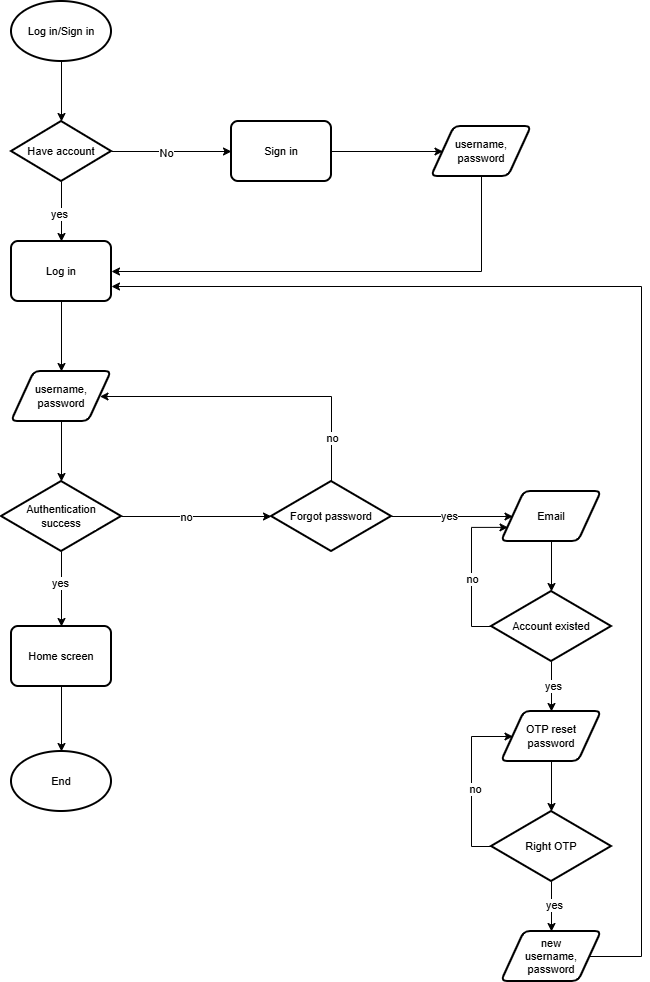

The diagram above was exported from draw.io. Its source (the exported page's mxGraphModel, read from the mxfile embedded in the PNG):
<mxGraphModel dx="858" dy="464" grid="1" gridSize="10" guides="1" tooltips="1" connect="1" arrows="1" fold="1" page="1" pageScale="1" pageWidth="827" pageHeight="1169" math="0" shadow="0">
  <root>
    <mxCell id="0" />
    <mxCell id="1" parent="0" />
    <mxCell id="ZTLXH6zX5mbW9aZy-ByH-4" edge="1" parent="1" source="dNX_1o47Feaiz3eaxBc5-1" style="edgeStyle=orthogonalEdgeStyle;rounded=0;orthogonalLoop=1;jettySize=auto;html=1;exitX=0.5;exitY=1;exitDx=0;exitDy=0;exitPerimeter=0;" target="dNX_1o47Feaiz3eaxBc5-3">
      <mxGeometry relative="1" as="geometry" />
    </mxCell>
    <mxCell id="dNX_1o47Feaiz3eaxBc5-1" parent="1" style="strokeWidth=2;html=1;shape=mxgraph.flowchart.start_1;whiteSpace=wrap;fontFamily=Helvetica;fontSize=11;fontColor=default;labelBackgroundColor=default;" value="Log in/Sign in" vertex="1">
      <mxGeometry height="60" width="100" x="104" y="40" as="geometry" />
    </mxCell>
    <mxCell id="dNX_1o47Feaiz3eaxBc5-2" parent="1" style="strokeWidth=2;html=1;shape=mxgraph.flowchart.start_1;whiteSpace=wrap;fontFamily=Helvetica;fontSize=11;fontColor=default;labelBackgroundColor=default;" value="End" vertex="1">
      <mxGeometry height="60" width="100" x="104" y="790" as="geometry" />
    </mxCell>
    <mxCell id="ZTLXH6zX5mbW9aZy-ByH-5" edge="1" parent="1" source="dNX_1o47Feaiz3eaxBc5-3" style="edgeStyle=orthogonalEdgeStyle;rounded=0;orthogonalLoop=1;jettySize=auto;html=1;entryX=0;entryY=0.5;entryDx=0;entryDy=0;" target="ZTLXH6zX5mbW9aZy-ByH-2">
      <mxGeometry relative="1" as="geometry" />
    </mxCell>
    <mxCell id="ZTLXH6zX5mbW9aZy-ByH-22" connectable="0" parent="ZTLXH6zX5mbW9aZy-ByH-5" style="edgeLabel;html=1;align=center;verticalAlign=middle;resizable=0;points=[];" value="No" vertex="1">
      <mxGeometry relative="1" x="-0.1" y="-1" as="geometry">
        <mxPoint as="offset" />
      </mxGeometry>
    </mxCell>
    <mxCell id="ZTLXH6zX5mbW9aZy-ByH-8" edge="1" parent="1" source="dNX_1o47Feaiz3eaxBc5-3" style="edgeStyle=orthogonalEdgeStyle;rounded=0;orthogonalLoop=1;jettySize=auto;html=1;exitX=0.5;exitY=1;exitDx=0;exitDy=0;exitPerimeter=0;entryX=0.5;entryY=0;entryDx=0;entryDy=0;" target="ZTLXH6zX5mbW9aZy-ByH-1">
      <mxGeometry relative="1" as="geometry" />
    </mxCell>
    <mxCell id="ZTLXH6zX5mbW9aZy-ByH-23" connectable="0" parent="ZTLXH6zX5mbW9aZy-ByH-8" style="edgeLabel;html=1;align=center;verticalAlign=middle;resizable=0;points=[];" value="yes" vertex="1">
      <mxGeometry relative="1" x="0.0667" y="-3" as="geometry">
        <mxPoint as="offset" />
      </mxGeometry>
    </mxCell>
    <mxCell id="dNX_1o47Feaiz3eaxBc5-3" parent="1" style="strokeWidth=2;html=1;shape=mxgraph.flowchart.decision;whiteSpace=wrap;fontFamily=Helvetica;fontSize=11;fontColor=default;labelBackgroundColor=default;" value="Have account" vertex="1">
      <mxGeometry height="60" width="100" x="104" y="160" as="geometry" />
    </mxCell>
    <mxCell id="dNX_1o47Feaiz3eaxBc5-4" parent="1" style="shape=parallelogram;html=1;strokeWidth=2;perimeter=parallelogramPerimeter;whiteSpace=wrap;rounded=1;arcSize=12;size=0.23;fontFamily=Helvetica;fontSize=11;fontColor=default;labelBackgroundColor=default;" value="username,&lt;div&gt;password&lt;/div&gt;" vertex="1">
      <mxGeometry height="50" width="100" x="104" y="410" as="geometry" />
    </mxCell>
    <mxCell id="dNX_1o47Feaiz3eaxBc5-5" parent="1" style="rounded=1;whiteSpace=wrap;html=1;absoluteArcSize=1;arcSize=14;strokeWidth=2;fontFamily=Helvetica;fontSize=11;fontColor=default;labelBackgroundColor=default;" value="Home screen" vertex="1">
      <mxGeometry height="60" width="100" x="104" y="665" as="geometry" />
    </mxCell>
    <mxCell id="ZTLXH6zX5mbW9aZy-ByH-11" edge="1" parent="1" source="dNX_1o47Feaiz3eaxBc5-6" style="edgeStyle=orthogonalEdgeStyle;rounded=0;orthogonalLoop=1;jettySize=auto;html=1;exitX=0.5;exitY=1;exitDx=0;exitDy=0;exitPerimeter=0;" target="dNX_1o47Feaiz3eaxBc5-5">
      <mxGeometry relative="1" as="geometry" />
    </mxCell>
    <mxCell id="ZTLXH6zX5mbW9aZy-ByH-26" connectable="0" parent="ZTLXH6zX5mbW9aZy-ByH-11" style="edgeLabel;html=1;align=center;verticalAlign=middle;resizable=0;points=[];" value="yes" vertex="1">
      <mxGeometry relative="1" x="-0.1733" y="-2" as="geometry">
        <mxPoint as="offset" />
      </mxGeometry>
    </mxCell>
    <mxCell id="dNX_1o47Feaiz3eaxBc5-6" parent="1" style="strokeWidth=2;html=1;shape=mxgraph.flowchart.decision;whiteSpace=wrap;fontFamily=Helvetica;fontSize=11;fontColor=default;labelBackgroundColor=default;" value="Authentication&lt;div&gt;success&lt;/div&gt;" vertex="1">
      <mxGeometry height="70" width="120" x="94" y="520" as="geometry" />
    </mxCell>
    <mxCell id="ZTLXH6zX5mbW9aZy-ByH-14" edge="1" parent="1" source="dNX_1o47Feaiz3eaxBc5-7" style="edgeStyle=orthogonalEdgeStyle;rounded=0;orthogonalLoop=1;jettySize=auto;html=1;exitX=1;exitY=0.5;exitDx=0;exitDy=0;exitPerimeter=0;entryX=0;entryY=0.5;entryDx=0;entryDy=0;" target="kEDWEFCIEIr-XJGzFF12-1">
      <mxGeometry relative="1" as="geometry" />
    </mxCell>
    <mxCell id="ZTLXH6zX5mbW9aZy-ByH-27" connectable="0" parent="ZTLXH6zX5mbW9aZy-ByH-14" style="edgeLabel;html=1;align=center;verticalAlign=middle;resizable=0;points=[];" value="yes" vertex="1">
      <mxGeometry relative="1" x="-0.0617" y="1" as="geometry">
        <mxPoint as="offset" />
      </mxGeometry>
    </mxCell>
    <mxCell id="ZTLXH6zX5mbW9aZy-ByH-15" edge="1" parent="1" source="dNX_1o47Feaiz3eaxBc5-7" style="edgeStyle=orthogonalEdgeStyle;rounded=0;orthogonalLoop=1;jettySize=auto;html=1;exitX=0.5;exitY=0;exitDx=0;exitDy=0;exitPerimeter=0;entryX=1;entryY=0.5;entryDx=0;entryDy=0;" target="dNX_1o47Feaiz3eaxBc5-4">
      <mxGeometry relative="1" as="geometry">
        <Array as="points">
          <mxPoint x="424" y="435" />
        </Array>
      </mxGeometry>
    </mxCell>
    <mxCell id="ZTLXH6zX5mbW9aZy-ByH-28" connectable="0" parent="ZTLXH6zX5mbW9aZy-ByH-15" style="edgeLabel;html=1;align=center;verticalAlign=middle;resizable=0;points=[];" value="no" vertex="1">
      <mxGeometry relative="1" x="-0.722" as="geometry">
        <mxPoint as="offset" />
      </mxGeometry>
    </mxCell>
    <mxCell id="dNX_1o47Feaiz3eaxBc5-7" parent="1" style="strokeWidth=2;html=1;shape=mxgraph.flowchart.decision;whiteSpace=wrap;fontFamily=Helvetica;fontSize=11;fontColor=default;labelBackgroundColor=default;" value="Forgot password" vertex="1">
      <mxGeometry height="70" width="120" x="364" y="520" as="geometry" />
    </mxCell>
    <mxCell id="ZTLXH6zX5mbW9aZy-ByH-16" edge="1" parent="1" source="kEDWEFCIEIr-XJGzFF12-1" style="edgeStyle=orthogonalEdgeStyle;rounded=0;orthogonalLoop=1;jettySize=auto;html=1;exitX=0.5;exitY=1;exitDx=0;exitDy=0;" target="kEDWEFCIEIr-XJGzFF12-4">
      <mxGeometry relative="1" as="geometry" />
    </mxCell>
    <mxCell id="kEDWEFCIEIr-XJGzFF12-1" parent="1" style="shape=parallelogram;html=1;strokeWidth=2;perimeter=parallelogramPerimeter;whiteSpace=wrap;rounded=1;arcSize=12;size=0.23;fontFamily=Helvetica;fontSize=11;fontColor=default;labelBackgroundColor=default;" value="Email" vertex="1">
      <mxGeometry height="50" width="100" x="594" y="530" as="geometry" />
    </mxCell>
    <mxCell id="ZTLXH6zX5mbW9aZy-ByH-19" edge="1" parent="1" source="kEDWEFCIEIr-XJGzFF12-2" style="edgeStyle=orthogonalEdgeStyle;rounded=0;orthogonalLoop=1;jettySize=auto;html=1;exitX=0.5;exitY=1;exitDx=0;exitDy=0;" target="kEDWEFCIEIr-XJGzFF12-5">
      <mxGeometry relative="1" as="geometry" />
    </mxCell>
    <mxCell id="kEDWEFCIEIr-XJGzFF12-2" parent="1" style="shape=parallelogram;html=1;strokeWidth=2;perimeter=parallelogramPerimeter;whiteSpace=wrap;rounded=1;arcSize=12;size=0.23;fontFamily=Helvetica;fontSize=11;fontColor=default;labelBackgroundColor=default;" value="OTP reset&lt;div&gt;password&lt;/div&gt;" vertex="1">
      <mxGeometry height="50" width="100" x="594" y="750" as="geometry" />
    </mxCell>
    <mxCell id="kEDWEFCIEIr-XJGzFF12-8" edge="1" parent="1" source="kEDWEFCIEIr-XJGzFF12-3" style="edgeStyle=orthogonalEdgeStyle;shape=connector;rounded=0;orthogonalLoop=1;jettySize=auto;html=1;exitX=1;exitY=0.5;exitDx=0;exitDy=0;entryX=1;entryY=0.75;entryDx=0;entryDy=0;strokeColor=default;align=center;verticalAlign=middle;fontFamily=Helvetica;fontSize=11;fontColor=default;labelBackgroundColor=default;endArrow=classic;" target="ZTLXH6zX5mbW9aZy-ByH-1">
      <mxGeometry relative="1" as="geometry">
        <Array as="points">
          <mxPoint x="734" y="995" />
          <mxPoint x="734" y="325" />
        </Array>
        <mxPoint x="704" y="995" as="sourcePoint" />
        <mxPoint x="214" y="435" as="targetPoint" />
      </mxGeometry>
    </mxCell>
    <mxCell id="kEDWEFCIEIr-XJGzFF12-3" parent="1" style="shape=parallelogram;html=1;strokeWidth=2;perimeter=parallelogramPerimeter;whiteSpace=wrap;rounded=1;arcSize=12;size=0.23;fontFamily=Helvetica;fontSize=11;fontColor=default;labelBackgroundColor=default;" value="new&lt;div&gt;username,&lt;div&gt;password&lt;/div&gt;&lt;/div&gt;" vertex="1">
      <mxGeometry height="50" width="100" x="594" y="970" as="geometry" />
    </mxCell>
    <mxCell id="ZTLXH6zX5mbW9aZy-ByH-17" edge="1" parent="1" source="kEDWEFCIEIr-XJGzFF12-4" style="edgeStyle=orthogonalEdgeStyle;rounded=0;orthogonalLoop=1;jettySize=auto;html=1;exitX=0;exitY=0.5;exitDx=0;exitDy=0;exitPerimeter=0;entryX=0;entryY=0.75;entryDx=0;entryDy=0;" target="kEDWEFCIEIr-XJGzFF12-1">
      <mxGeometry relative="1" as="geometry">
        <Array as="points">
          <mxPoint x="564" y="665" />
          <mxPoint x="564" y="566" />
        </Array>
      </mxGeometry>
    </mxCell>
    <mxCell id="ZTLXH6zX5mbW9aZy-ByH-30" connectable="0" parent="ZTLXH6zX5mbW9aZy-ByH-17" style="edgeLabel;html=1;align=center;verticalAlign=middle;resizable=0;points=[];" value="no" vertex="1">
      <mxGeometry relative="1" x="-0.1259" as="geometry">
        <mxPoint as="offset" />
      </mxGeometry>
    </mxCell>
    <mxCell id="ZTLXH6zX5mbW9aZy-ByH-18" edge="1" parent="1" source="kEDWEFCIEIr-XJGzFF12-4" style="edgeStyle=orthogonalEdgeStyle;rounded=0;orthogonalLoop=1;jettySize=auto;html=1;exitX=0.5;exitY=1;exitDx=0;exitDy=0;exitPerimeter=0;entryX=0.5;entryY=0;entryDx=0;entryDy=0;" target="kEDWEFCIEIr-XJGzFF12-2">
      <mxGeometry relative="1" as="geometry" />
    </mxCell>
    <mxCell id="ZTLXH6zX5mbW9aZy-ByH-29" connectable="0" parent="ZTLXH6zX5mbW9aZy-ByH-18" style="edgeLabel;html=1;align=center;verticalAlign=middle;resizable=0;points=[];" value="yes" vertex="1">
      <mxGeometry relative="1" x="-0.04" y="1" as="geometry">
        <mxPoint as="offset" />
      </mxGeometry>
    </mxCell>
    <mxCell id="kEDWEFCIEIr-XJGzFF12-4" parent="1" style="strokeWidth=2;html=1;shape=mxgraph.flowchart.decision;whiteSpace=wrap;fontFamily=Helvetica;fontSize=11;fontColor=default;labelBackgroundColor=default;" value="Account existed" vertex="1">
      <mxGeometry height="70" width="120" x="584" y="630" as="geometry" />
    </mxCell>
    <mxCell id="ZTLXH6zX5mbW9aZy-ByH-20" edge="1" parent="1" source="kEDWEFCIEIr-XJGzFF12-5" style="edgeStyle=orthogonalEdgeStyle;rounded=0;orthogonalLoop=1;jettySize=auto;html=1;exitX=0.5;exitY=1;exitDx=0;exitDy=0;exitPerimeter=0;entryX=0.5;entryY=0;entryDx=0;entryDy=0;" target="kEDWEFCIEIr-XJGzFF12-3">
      <mxGeometry relative="1" as="geometry" />
    </mxCell>
    <mxCell id="ZTLXH6zX5mbW9aZy-ByH-31" connectable="0" parent="ZTLXH6zX5mbW9aZy-ByH-20" style="edgeLabel;html=1;align=center;verticalAlign=middle;resizable=0;points=[];" value="yes" vertex="1">
      <mxGeometry relative="1" x="-0.08" y="2" as="geometry">
        <mxPoint as="offset" />
      </mxGeometry>
    </mxCell>
    <mxCell id="ZTLXH6zX5mbW9aZy-ByH-21" edge="1" parent="1" source="kEDWEFCIEIr-XJGzFF12-5" style="edgeStyle=orthogonalEdgeStyle;rounded=0;orthogonalLoop=1;jettySize=auto;html=1;exitX=0;exitY=0.5;exitDx=0;exitDy=0;exitPerimeter=0;entryX=0;entryY=0.5;entryDx=0;entryDy=0;" target="kEDWEFCIEIr-XJGzFF12-2">
      <mxGeometry relative="1" as="geometry">
        <Array as="points">
          <mxPoint x="564" y="885" />
          <mxPoint x="564" y="775" />
        </Array>
      </mxGeometry>
    </mxCell>
    <mxCell id="ZTLXH6zX5mbW9aZy-ByH-32" connectable="0" parent="ZTLXH6zX5mbW9aZy-ByH-21" style="edgeLabel;html=1;align=center;verticalAlign=middle;resizable=0;points=[];" value="no" vertex="1">
      <mxGeometry relative="1" x="-0.0904" y="-3" as="geometry">
        <mxPoint as="offset" />
      </mxGeometry>
    </mxCell>
    <mxCell id="kEDWEFCIEIr-XJGzFF12-5" parent="1" style="strokeWidth=2;html=1;shape=mxgraph.flowchart.decision;whiteSpace=wrap;fontFamily=Helvetica;fontSize=11;fontColor=default;labelBackgroundColor=default;" value="Right OTP" vertex="1">
      <mxGeometry height="70" width="120" x="584" y="850" as="geometry" />
    </mxCell>
    <mxCell id="ZTLXH6zX5mbW9aZy-ByH-9" edge="1" parent="1" source="ZTLXH6zX5mbW9aZy-ByH-1" style="edgeStyle=orthogonalEdgeStyle;rounded=0;orthogonalLoop=1;jettySize=auto;html=1;exitX=0.5;exitY=1;exitDx=0;exitDy=0;entryX=0.5;entryY=0;entryDx=0;entryDy=0;" target="dNX_1o47Feaiz3eaxBc5-4">
      <mxGeometry relative="1" as="geometry" />
    </mxCell>
    <mxCell id="ZTLXH6zX5mbW9aZy-ByH-1" parent="1" style="rounded=1;whiteSpace=wrap;html=1;absoluteArcSize=1;arcSize=14;strokeWidth=2;fontFamily=Helvetica;fontSize=11;fontColor=default;labelBackgroundColor=default;" value="Log in" vertex="1">
      <mxGeometry height="60" width="100" x="104" y="280" as="geometry" />
    </mxCell>
    <mxCell id="ZTLXH6zX5mbW9aZy-ByH-6" edge="1" parent="1" source="ZTLXH6zX5mbW9aZy-ByH-2" style="edgeStyle=orthogonalEdgeStyle;rounded=0;orthogonalLoop=1;jettySize=auto;html=1;exitX=1;exitY=0.5;exitDx=0;exitDy=0;entryX=0;entryY=0.5;entryDx=0;entryDy=0;" target="ZTLXH6zX5mbW9aZy-ByH-3">
      <mxGeometry relative="1" as="geometry" />
    </mxCell>
    <mxCell id="ZTLXH6zX5mbW9aZy-ByH-2" parent="1" style="rounded=1;whiteSpace=wrap;html=1;absoluteArcSize=1;arcSize=14;strokeWidth=2;fontFamily=Helvetica;fontSize=11;fontColor=default;labelBackgroundColor=default;" value="Sign in" vertex="1">
      <mxGeometry height="60" width="100" x="324" y="160" as="geometry" />
    </mxCell>
    <mxCell id="ZTLXH6zX5mbW9aZy-ByH-7" edge="1" parent="1" source="ZTLXH6zX5mbW9aZy-ByH-3" style="edgeStyle=orthogonalEdgeStyle;rounded=0;orthogonalLoop=1;jettySize=auto;html=1;exitX=0.5;exitY=1;exitDx=0;exitDy=0;entryX=1;entryY=0.5;entryDx=0;entryDy=0;" target="ZTLXH6zX5mbW9aZy-ByH-1">
      <mxGeometry relative="1" as="geometry" />
    </mxCell>
    <mxCell id="ZTLXH6zX5mbW9aZy-ByH-3" parent="1" style="shape=parallelogram;html=1;strokeWidth=2;perimeter=parallelogramPerimeter;whiteSpace=wrap;rounded=1;arcSize=12;size=0.23;fontFamily=Helvetica;fontSize=11;fontColor=default;labelBackgroundColor=default;" value="username,&lt;div&gt;password&lt;/div&gt;" vertex="1">
      <mxGeometry height="50" width="100" x="524" y="165" as="geometry" />
    </mxCell>
    <mxCell id="ZTLXH6zX5mbW9aZy-ByH-10" edge="1" parent="1" source="dNX_1o47Feaiz3eaxBc5-4" style="edgeStyle=orthogonalEdgeStyle;rounded=0;orthogonalLoop=1;jettySize=auto;html=1;exitX=0.5;exitY=1;exitDx=0;exitDy=0;entryX=0.5;entryY=0;entryDx=0;entryDy=0;entryPerimeter=0;" target="dNX_1o47Feaiz3eaxBc5-6">
      <mxGeometry relative="1" as="geometry" />
    </mxCell>
    <mxCell id="ZTLXH6zX5mbW9aZy-ByH-12" edge="1" parent="1" source="dNX_1o47Feaiz3eaxBc5-5" style="edgeStyle=orthogonalEdgeStyle;rounded=0;orthogonalLoop=1;jettySize=auto;html=1;exitX=0.5;exitY=1;exitDx=0;exitDy=0;entryX=0.5;entryY=0;entryDx=0;entryDy=0;entryPerimeter=0;" target="dNX_1o47Feaiz3eaxBc5-2">
      <mxGeometry relative="1" as="geometry" />
    </mxCell>
    <mxCell id="ZTLXH6zX5mbW9aZy-ByH-13" edge="1" parent="1" source="dNX_1o47Feaiz3eaxBc5-6" style="edgeStyle=orthogonalEdgeStyle;rounded=0;orthogonalLoop=1;jettySize=auto;html=1;exitX=1;exitY=0.5;exitDx=0;exitDy=0;exitPerimeter=0;entryX=0;entryY=0.5;entryDx=0;entryDy=0;entryPerimeter=0;" target="dNX_1o47Feaiz3eaxBc5-7">
      <mxGeometry relative="1" as="geometry" />
    </mxCell>
    <mxCell id="ZTLXH6zX5mbW9aZy-ByH-25" connectable="0" parent="ZTLXH6zX5mbW9aZy-ByH-13" style="edgeLabel;html=1;align=center;verticalAlign=middle;resizable=0;points=[];" value="no" vertex="1">
      <mxGeometry relative="1" x="-0.1467" as="geometry">
        <mxPoint as="offset" />
      </mxGeometry>
    </mxCell>
  </root>
</mxGraphModel>